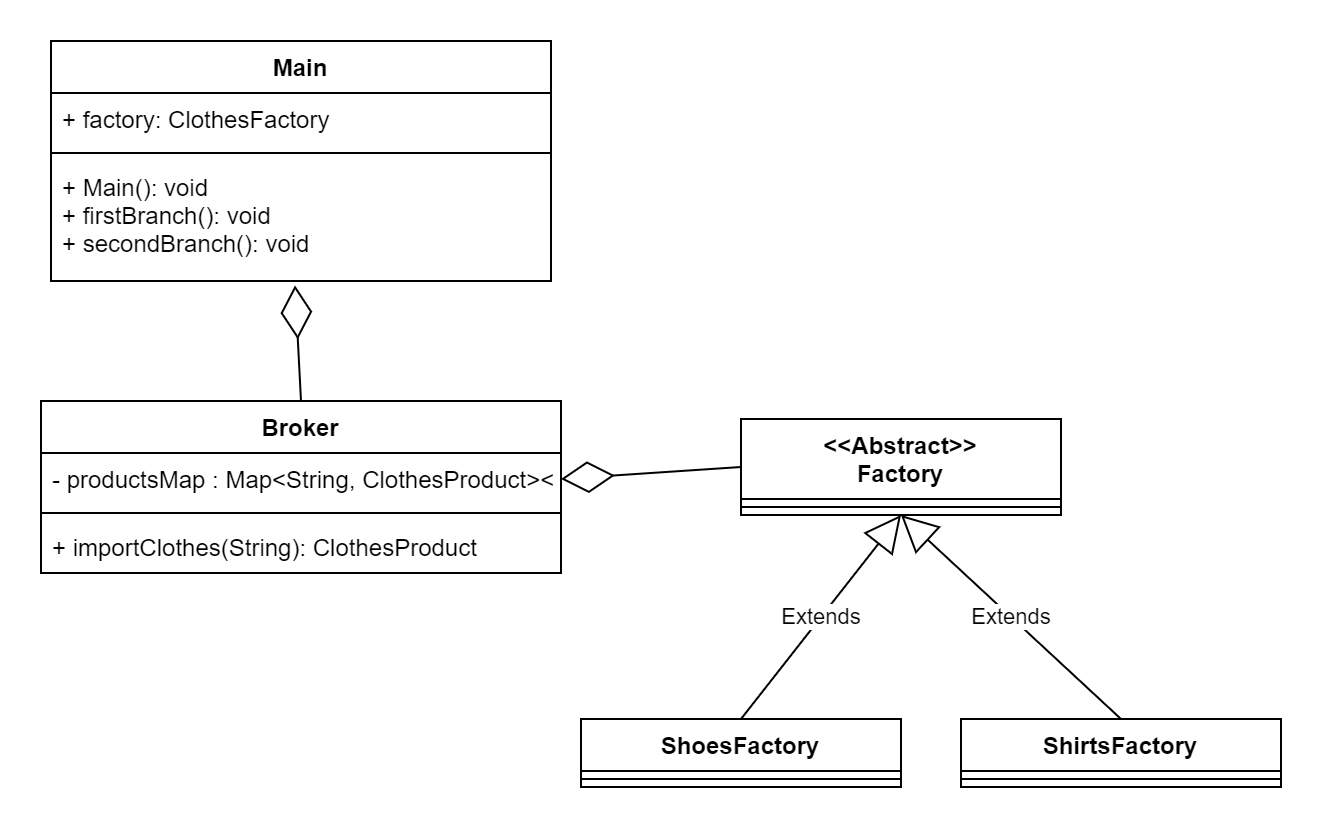

The diagram above was exported from draw.io. Its source (the exported page's mxGraphModel, read from the mxfile embedded in the PNG):
<mxGraphModel dx="1036" dy="623" grid="1" gridSize="10" guides="1" tooltips="1" connect="1" arrows="1" fold="1" page="1" pageScale="1" pageWidth="850" pageHeight="1100" math="0" shadow="0">
  <root>
    <mxCell id="0" />
    <mxCell id="1" parent="0" />
    <mxCell id="L6UUyFSBc3WLZDHv9F6R-1" value="&lt;&lt;Abstract&gt;&gt;&#10;Factory" style="swimlane;fontStyle=1;align=center;verticalAlign=top;childLayout=stackLayout;horizontal=1;startSize=40;horizontalStack=0;resizeParent=1;resizeParentMax=0;resizeLast=0;collapsible=1;marginBottom=0;" vertex="1" parent="1">
      <mxGeometry x="460" y="329" width="160" height="48" as="geometry" />
    </mxCell>
    <mxCell id="L6UUyFSBc3WLZDHv9F6R-2" value="" style="line;strokeWidth=1;fillColor=none;align=left;verticalAlign=middle;spacingTop=-1;spacingLeft=3;spacingRight=3;rotatable=0;labelPosition=right;points=[];portConstraint=eastwest;strokeColor=inherit;" vertex="1" parent="L6UUyFSBc3WLZDHv9F6R-1">
      <mxGeometry y="40" width="160" height="8" as="geometry" />
    </mxCell>
    <mxCell id="L6UUyFSBc3WLZDHv9F6R-3" value="ShirtsFactory" style="swimlane;fontStyle=1;align=center;verticalAlign=top;childLayout=stackLayout;horizontal=1;startSize=26;horizontalStack=0;resizeParent=1;resizeParentMax=0;resizeLast=0;collapsible=1;marginBottom=0;" vertex="1" parent="1">
      <mxGeometry x="570" y="479" width="160" height="34" as="geometry" />
    </mxCell>
    <mxCell id="L6UUyFSBc3WLZDHv9F6R-4" value="" style="line;strokeWidth=1;fillColor=none;align=left;verticalAlign=middle;spacingTop=-1;spacingLeft=3;spacingRight=3;rotatable=0;labelPosition=right;points=[];portConstraint=eastwest;strokeColor=inherit;" vertex="1" parent="L6UUyFSBc3WLZDHv9F6R-3">
      <mxGeometry y="26" width="160" height="8" as="geometry" />
    </mxCell>
    <mxCell id="L6UUyFSBc3WLZDHv9F6R-5" value="ShoesFactory" style="swimlane;fontStyle=1;align=center;verticalAlign=top;childLayout=stackLayout;horizontal=1;startSize=26;horizontalStack=0;resizeParent=1;resizeParentMax=0;resizeLast=0;collapsible=1;marginBottom=0;" vertex="1" parent="1">
      <mxGeometry x="380" y="479" width="160" height="34" as="geometry" />
    </mxCell>
    <mxCell id="L6UUyFSBc3WLZDHv9F6R-6" value="" style="line;strokeWidth=1;fillColor=none;align=left;verticalAlign=middle;spacingTop=-1;spacingLeft=3;spacingRight=3;rotatable=0;labelPosition=right;points=[];portConstraint=eastwest;strokeColor=inherit;" vertex="1" parent="L6UUyFSBc3WLZDHv9F6R-5">
      <mxGeometry y="26" width="160" height="8" as="geometry" />
    </mxCell>
    <mxCell id="L6UUyFSBc3WLZDHv9F6R-7" value="Extends" style="endArrow=block;endSize=16;endFill=0;html=1;rounded=0;entryX=0.5;entryY=1;entryDx=0;entryDy=0;exitX=0.5;exitY=0;exitDx=0;exitDy=0;" edge="1" source="L6UUyFSBc3WLZDHv9F6R-5" target="L6UUyFSBc3WLZDHv9F6R-1" parent="1">
      <mxGeometry width="160" relative="1" as="geometry">
        <mxPoint x="290" y="459" as="sourcePoint" />
        <mxPoint x="450" y="459" as="targetPoint" />
      </mxGeometry>
    </mxCell>
    <mxCell id="L6UUyFSBc3WLZDHv9F6R-8" value="Extends" style="endArrow=block;endSize=16;endFill=0;html=1;rounded=0;exitX=0.5;exitY=0;exitDx=0;exitDy=0;entryX=0.5;entryY=1;entryDx=0;entryDy=0;" edge="1" source="L6UUyFSBc3WLZDHv9F6R-3" target="L6UUyFSBc3WLZDHv9F6R-1" parent="1">
      <mxGeometry width="160" relative="1" as="geometry">
        <mxPoint x="470" y="489" as="sourcePoint" />
        <mxPoint x="570" y="389" as="targetPoint" />
      </mxGeometry>
    </mxCell>
    <mxCell id="L6UUyFSBc3WLZDHv9F6R-9" value="Broker" style="swimlane;fontStyle=1;align=center;verticalAlign=top;childLayout=stackLayout;horizontal=1;startSize=26;horizontalStack=0;resizeParent=1;resizeParentMax=0;resizeLast=0;collapsible=1;marginBottom=0;" vertex="1" parent="1">
      <mxGeometry x="110" y="320" width="260" height="86" as="geometry" />
    </mxCell>
    <mxCell id="L6UUyFSBc3WLZDHv9F6R-10" value="- productsMap : Map&lt;String, ClothesProduct&gt;&lt;String" style="text;strokeColor=none;fillColor=none;align=left;verticalAlign=top;spacingLeft=4;spacingRight=4;overflow=hidden;rotatable=0;points=[[0,0.5],[1,0.5]];portConstraint=eastwest;" vertex="1" parent="L6UUyFSBc3WLZDHv9F6R-9">
      <mxGeometry y="26" width="260" height="26" as="geometry" />
    </mxCell>
    <mxCell id="L6UUyFSBc3WLZDHv9F6R-11" value="" style="line;strokeWidth=1;fillColor=none;align=left;verticalAlign=middle;spacingTop=-1;spacingLeft=3;spacingRight=3;rotatable=0;labelPosition=right;points=[];portConstraint=eastwest;strokeColor=inherit;" vertex="1" parent="L6UUyFSBc3WLZDHv9F6R-9">
      <mxGeometry y="52" width="260" height="8" as="geometry" />
    </mxCell>
    <mxCell id="L6UUyFSBc3WLZDHv9F6R-12" value="+ importClothes(String): ClothesProduct" style="text;strokeColor=none;fillColor=none;align=left;verticalAlign=top;spacingLeft=4;spacingRight=4;overflow=hidden;rotatable=0;points=[[0,0.5],[1,0.5]];portConstraint=eastwest;" vertex="1" parent="L6UUyFSBc3WLZDHv9F6R-9">
      <mxGeometry y="60" width="260" height="26" as="geometry" />
    </mxCell>
    <mxCell id="L6UUyFSBc3WLZDHv9F6R-13" value="" style="endArrow=diamondThin;endFill=0;endSize=24;html=1;rounded=0;entryX=1;entryY=0.5;entryDx=0;entryDy=0;exitX=0;exitY=0.5;exitDx=0;exitDy=0;" edge="1" source="L6UUyFSBc3WLZDHv9F6R-1" target="L6UUyFSBc3WLZDHv9F6R-10" parent="1">
      <mxGeometry width="160" relative="1" as="geometry">
        <mxPoint x="450" y="359" as="sourcePoint" />
        <mxPoint x="290" y="359" as="targetPoint" />
      </mxGeometry>
    </mxCell>
    <mxCell id="L6UUyFSBc3WLZDHv9F6R-14" value="Main" style="swimlane;fontStyle=1;align=center;verticalAlign=top;childLayout=stackLayout;horizontal=1;startSize=26;horizontalStack=0;resizeParent=1;resizeParentMax=0;resizeLast=0;collapsible=1;marginBottom=0;" vertex="1" parent="1">
      <mxGeometry x="115" y="140" width="250" height="120" as="geometry" />
    </mxCell>
    <mxCell id="L6UUyFSBc3WLZDHv9F6R-15" value="+ factory: ClothesFactory" style="text;strokeColor=none;fillColor=none;align=left;verticalAlign=top;spacingLeft=4;spacingRight=4;overflow=hidden;rotatable=0;points=[[0,0.5],[1,0.5]];portConstraint=eastwest;" vertex="1" parent="L6UUyFSBc3WLZDHv9F6R-14">
      <mxGeometry y="26" width="250" height="26" as="geometry" />
    </mxCell>
    <mxCell id="L6UUyFSBc3WLZDHv9F6R-16" value="" style="line;strokeWidth=1;fillColor=none;align=left;verticalAlign=middle;spacingTop=-1;spacingLeft=3;spacingRight=3;rotatable=0;labelPosition=right;points=[];portConstraint=eastwest;strokeColor=inherit;" vertex="1" parent="L6UUyFSBc3WLZDHv9F6R-14">
      <mxGeometry y="52" width="250" height="8" as="geometry" />
    </mxCell>
    <mxCell id="L6UUyFSBc3WLZDHv9F6R-17" value="+ Main(): void&#10;+ firstBranch(): void&#10;+ secondBranch(): void" style="text;strokeColor=none;fillColor=none;align=left;verticalAlign=top;spacingLeft=4;spacingRight=4;overflow=hidden;rotatable=0;points=[[0,0.5],[1,0.5]];portConstraint=eastwest;" vertex="1" parent="L6UUyFSBc3WLZDHv9F6R-14">
      <mxGeometry y="60" width="250" height="60" as="geometry" />
    </mxCell>
    <mxCell id="L6UUyFSBc3WLZDHv9F6R-18" value="" style="endArrow=diamondThin;endFill=0;endSize=24;html=1;rounded=0;entryX=0.488;entryY=1.037;entryDx=0;entryDy=0;exitX=0.5;exitY=0;exitDx=0;exitDy=0;entryPerimeter=0;" edge="1" source="L6UUyFSBc3WLZDHv9F6R-9" target="L6UUyFSBc3WLZDHv9F6R-17" parent="1">
      <mxGeometry width="160" relative="1" as="geometry">
        <mxPoint x="470" y="363" as="sourcePoint" />
        <mxPoint x="300" y="359" as="targetPoint" />
      </mxGeometry>
    </mxCell>
  </root>
</mxGraphModel>